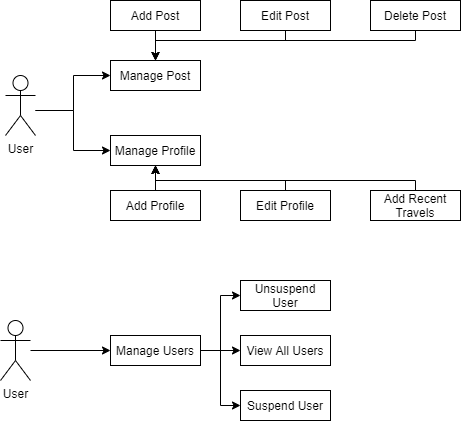

The diagram above was exported from draw.io. Its source (the exported page's mxGraphModel, read from the mxfile embedded in the PNG):
<mxGraphModel dx="734" dy="601" grid="1" gridSize="10" guides="1" tooltips="1" connect="1" arrows="1" fold="1" page="1" pageScale="1" pageWidth="850" pageHeight="1100" math="0" shadow="0">
  <root>
    <mxCell id="0" />
    <mxCell id="1" parent="0" />
    <mxCell id="Jc3QmaaWZMjwKPxLnaay-1" value="Manage Post" style="rounded=0;whiteSpace=wrap;html=1;" parent="1" vertex="1">
      <mxGeometry x="250" y="190" width="90" height="30" as="geometry" />
    </mxCell>
    <mxCell id="Jc3QmaaWZMjwKPxLnaay-2" value="Manage Profile" style="rounded=0;whiteSpace=wrap;html=1;" parent="1" vertex="1">
      <mxGeometry x="250" y="265" width="90" height="30" as="geometry" />
    </mxCell>
    <mxCell id="Jc3QmaaWZMjwKPxLnaay-5" style="edgeStyle=orthogonalEdgeStyle;rounded=0;orthogonalLoop=1;jettySize=auto;html=1;entryX=0.5;entryY=1;entryDx=0;entryDy=0;" parent="1" source="Jc3QmaaWZMjwKPxLnaay-4" target="Jc3QmaaWZMjwKPxLnaay-2" edge="1">
      <mxGeometry relative="1" as="geometry">
        <Array as="points" />
      </mxGeometry>
    </mxCell>
    <mxCell id="Jc3QmaaWZMjwKPxLnaay-4" value="Add Profile" style="rounded=0;whiteSpace=wrap;html=1;" parent="1" vertex="1">
      <mxGeometry x="250" y="320" width="90" height="30" as="geometry" />
    </mxCell>
    <mxCell id="Jc3QmaaWZMjwKPxLnaay-13" style="edgeStyle=orthogonalEdgeStyle;rounded=0;orthogonalLoop=1;jettySize=auto;html=1;" parent="1" source="Jc3QmaaWZMjwKPxLnaay-9" target="Jc3QmaaWZMjwKPxLnaay-1" edge="1">
      <mxGeometry relative="1" as="geometry" />
    </mxCell>
    <mxCell id="Jc3QmaaWZMjwKPxLnaay-9" value="Add Post" style="rounded=0;whiteSpace=wrap;html=1;" parent="1" vertex="1">
      <mxGeometry x="250" y="130" width="90" height="30" as="geometry" />
    </mxCell>
    <mxCell id="Jc3QmaaWZMjwKPxLnaay-14" style="edgeStyle=orthogonalEdgeStyle;rounded=0;orthogonalLoop=1;jettySize=auto;html=1;" parent="1" source="Jc3QmaaWZMjwKPxLnaay-10" target="Jc3QmaaWZMjwKPxLnaay-1" edge="1">
      <mxGeometry relative="1" as="geometry">
        <Array as="points">
          <mxPoint x="425" y="170" />
          <mxPoint x="295" y="170" />
        </Array>
      </mxGeometry>
    </mxCell>
    <mxCell id="Jc3QmaaWZMjwKPxLnaay-10" value="Edit Post" style="rounded=0;whiteSpace=wrap;html=1;" parent="1" vertex="1">
      <mxGeometry x="380" y="130" width="90" height="30" as="geometry" />
    </mxCell>
    <mxCell id="Jc3QmaaWZMjwKPxLnaay-15" style="edgeStyle=orthogonalEdgeStyle;rounded=0;orthogonalLoop=1;jettySize=auto;html=1;entryX=0.5;entryY=0;entryDx=0;entryDy=0;" parent="1" source="Jc3QmaaWZMjwKPxLnaay-11" target="Jc3QmaaWZMjwKPxLnaay-1" edge="1">
      <mxGeometry relative="1" as="geometry">
        <Array as="points">
          <mxPoint x="555" y="170" />
          <mxPoint x="295" y="170" />
        </Array>
      </mxGeometry>
    </mxCell>
    <mxCell id="Jc3QmaaWZMjwKPxLnaay-11" value="Delete Post" style="rounded=0;whiteSpace=wrap;html=1;" parent="1" vertex="1">
      <mxGeometry x="510" y="130" width="90" height="30" as="geometry" />
    </mxCell>
    <mxCell id="Jc3QmaaWZMjwKPxLnaay-23" style="edgeStyle=orthogonalEdgeStyle;rounded=0;orthogonalLoop=1;jettySize=auto;html=1;" parent="1" source="Jc3QmaaWZMjwKPxLnaay-21" target="Jc3QmaaWZMjwKPxLnaay-2" edge="1">
      <mxGeometry relative="1" as="geometry">
        <Array as="points">
          <mxPoint x="213" y="240" />
          <mxPoint x="213" y="280" />
        </Array>
      </mxGeometry>
    </mxCell>
    <mxCell id="Jc3QmaaWZMjwKPxLnaay-24" style="edgeStyle=orthogonalEdgeStyle;rounded=0;orthogonalLoop=1;jettySize=auto;html=1;entryX=0;entryY=0.5;entryDx=0;entryDy=0;" parent="1" source="Jc3QmaaWZMjwKPxLnaay-21" target="Jc3QmaaWZMjwKPxLnaay-1" edge="1">
      <mxGeometry relative="1" as="geometry">
        <Array as="points">
          <mxPoint x="213" y="240" />
          <mxPoint x="213" y="205" />
        </Array>
      </mxGeometry>
    </mxCell>
    <mxCell id="Jc3QmaaWZMjwKPxLnaay-21" value="User" style="shape=umlActor;verticalLabelPosition=bottom;verticalAlign=top;html=1;outlineConnect=0;" parent="1" vertex="1">
      <mxGeometry x="145" y="205" width="30" height="60" as="geometry" />
    </mxCell>
    <mxCell id="_pKpXT9GCL-yEBWr-QSu-4" style="edgeStyle=orthogonalEdgeStyle;rounded=0;orthogonalLoop=1;jettySize=auto;html=1;entryX=0.5;entryY=1;entryDx=0;entryDy=0;" edge="1" parent="1" source="_pKpXT9GCL-yEBWr-QSu-1" target="Jc3QmaaWZMjwKPxLnaay-2">
      <mxGeometry relative="1" as="geometry">
        <Array as="points">
          <mxPoint x="425" y="310" />
          <mxPoint x="295" y="310" />
        </Array>
      </mxGeometry>
    </mxCell>
    <mxCell id="_pKpXT9GCL-yEBWr-QSu-5" style="edgeStyle=orthogonalEdgeStyle;rounded=0;orthogonalLoop=1;jettySize=auto;html=1;entryX=0.5;entryY=1;entryDx=0;entryDy=0;" edge="1" parent="1" source="_pKpXT9GCL-yEBWr-QSu-1" target="Jc3QmaaWZMjwKPxLnaay-2">
      <mxGeometry relative="1" as="geometry">
        <Array as="points">
          <mxPoint x="425" y="310" />
          <mxPoint x="295" y="310" />
        </Array>
      </mxGeometry>
    </mxCell>
    <mxCell id="_pKpXT9GCL-yEBWr-QSu-2" value="Add Recent Travels" style="rounded=0;whiteSpace=wrap;html=1;" vertex="1" parent="1">
      <mxGeometry x="510" y="320" width="90" height="30" as="geometry" />
    </mxCell>
    <mxCell id="_pKpXT9GCL-yEBWr-QSu-1" value="Edit Profile" style="rounded=0;whiteSpace=wrap;html=1;" vertex="1" parent="1">
      <mxGeometry x="380" y="320" width="90" height="30" as="geometry" />
    </mxCell>
    <mxCell id="_pKpXT9GCL-yEBWr-QSu-6" style="edgeStyle=orthogonalEdgeStyle;rounded=0;orthogonalLoop=1;jettySize=auto;html=1;entryX=0.5;entryY=1;entryDx=0;entryDy=0;" edge="1" parent="1" source="_pKpXT9GCL-yEBWr-QSu-2" target="Jc3QmaaWZMjwKPxLnaay-2">
      <mxGeometry relative="1" as="geometry">
        <mxPoint x="555" y="330" as="sourcePoint" />
        <mxPoint x="295" y="295" as="targetPoint" />
        <Array as="points">
          <mxPoint x="555" y="310" />
          <mxPoint x="295" y="310" />
        </Array>
      </mxGeometry>
    </mxCell>
    <mxCell id="_pKpXT9GCL-yEBWr-QSu-17" style="edgeStyle=orthogonalEdgeStyle;rounded=0;orthogonalLoop=1;jettySize=auto;html=1;entryX=0;entryY=0.5;entryDx=0;entryDy=0;" edge="1" parent="1" source="_pKpXT9GCL-yEBWr-QSu-10" target="_pKpXT9GCL-yEBWr-QSu-11">
      <mxGeometry relative="1" as="geometry" />
    </mxCell>
    <mxCell id="_pKpXT9GCL-yEBWr-QSu-10" value="User" style="shape=umlActor;verticalLabelPosition=bottom;verticalAlign=top;html=1;outlineConnect=0;" vertex="1" parent="1">
      <mxGeometry x="140" y="450" width="30" height="60" as="geometry" />
    </mxCell>
    <mxCell id="_pKpXT9GCL-yEBWr-QSu-18" style="edgeStyle=orthogonalEdgeStyle;rounded=0;orthogonalLoop=1;jettySize=auto;html=1;entryX=0;entryY=0.5;entryDx=0;entryDy=0;" edge="1" parent="1" source="_pKpXT9GCL-yEBWr-QSu-11" target="_pKpXT9GCL-yEBWr-QSu-15">
      <mxGeometry relative="1" as="geometry" />
    </mxCell>
    <mxCell id="_pKpXT9GCL-yEBWr-QSu-19" style="edgeStyle=orthogonalEdgeStyle;rounded=0;orthogonalLoop=1;jettySize=auto;html=1;entryX=0;entryY=0.5;entryDx=0;entryDy=0;" edge="1" parent="1" source="_pKpXT9GCL-yEBWr-QSu-11" target="_pKpXT9GCL-yEBWr-QSu-14">
      <mxGeometry relative="1" as="geometry" />
    </mxCell>
    <mxCell id="_pKpXT9GCL-yEBWr-QSu-20" style="edgeStyle=orthogonalEdgeStyle;rounded=0;orthogonalLoop=1;jettySize=auto;html=1;entryX=0;entryY=0.5;entryDx=0;entryDy=0;" edge="1" parent="1" source="_pKpXT9GCL-yEBWr-QSu-11" target="_pKpXT9GCL-yEBWr-QSu-12">
      <mxGeometry relative="1" as="geometry" />
    </mxCell>
    <mxCell id="_pKpXT9GCL-yEBWr-QSu-11" value="Manage Users" style="rounded=0;whiteSpace=wrap;html=1;" vertex="1" parent="1">
      <mxGeometry x="250" y="465" width="90" height="30" as="geometry" />
    </mxCell>
    <mxCell id="_pKpXT9GCL-yEBWr-QSu-12" value="Suspend User" style="rounded=0;whiteSpace=wrap;html=1;" vertex="1" parent="1">
      <mxGeometry x="380" y="520" width="90" height="30" as="geometry" />
    </mxCell>
    <mxCell id="_pKpXT9GCL-yEBWr-QSu-14" value="View All Users" style="rounded=0;whiteSpace=wrap;html=1;" vertex="1" parent="1">
      <mxGeometry x="380" y="465" width="90" height="30" as="geometry" />
    </mxCell>
    <mxCell id="_pKpXT9GCL-yEBWr-QSu-15" value="Unsuspend User" style="rounded=0;whiteSpace=wrap;html=1;" vertex="1" parent="1">
      <mxGeometry x="380" y="410" width="90" height="30" as="geometry" />
    </mxCell>
    <mxCell id="_pKpXT9GCL-yEBWr-QSu-16" style="edgeStyle=orthogonalEdgeStyle;rounded=0;orthogonalLoop=1;jettySize=auto;html=1;exitX=0.5;exitY=1;exitDx=0;exitDy=0;" edge="1" parent="1" source="_pKpXT9GCL-yEBWr-QSu-12" target="_pKpXT9GCL-yEBWr-QSu-12">
      <mxGeometry relative="1" as="geometry" />
    </mxCell>
  </root>
</mxGraphModel>